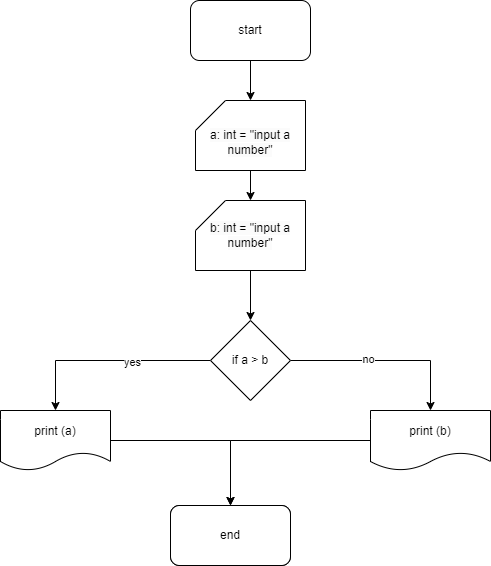

The diagram above was exported from draw.io. Its source (the exported page's mxGraphModel, read from the mxfile embedded in the PNG):
<mxGraphModel dx="880" dy="468" grid="1" gridSize="10" guides="1" tooltips="1" connect="1" arrows="1" fold="1" page="1" pageScale="1" pageWidth="827" pageHeight="1169" math="0" shadow="0">
  <root>
    <mxCell id="0" />
    <mxCell id="1" parent="0" />
    <mxCell id="XCX4IdlBrfI8GFuWpMxD-4" value="" style="edgeStyle=orthogonalEdgeStyle;rounded=0;orthogonalLoop=1;jettySize=auto;html=1;" edge="1" parent="1" source="XCX4IdlBrfI8GFuWpMxD-1" target="XCX4IdlBrfI8GFuWpMxD-3">
      <mxGeometry relative="1" as="geometry" />
    </mxCell>
    <mxCell id="XCX4IdlBrfI8GFuWpMxD-1" value="start" style="rounded=1;whiteSpace=wrap;html=1;" vertex="1" parent="1">
      <mxGeometry x="330" y="20" width="120" height="60" as="geometry" />
    </mxCell>
    <mxCell id="XCX4IdlBrfI8GFuWpMxD-6" value="" style="edgeStyle=orthogonalEdgeStyle;rounded=0;orthogonalLoop=1;jettySize=auto;html=1;" edge="1" parent="1" source="XCX4IdlBrfI8GFuWpMxD-3" target="XCX4IdlBrfI8GFuWpMxD-5">
      <mxGeometry relative="1" as="geometry" />
    </mxCell>
    <mxCell id="XCX4IdlBrfI8GFuWpMxD-3" value="&lt;br&gt;&lt;span style=&quot;color: rgb(0, 0, 0); font-family: Helvetica; font-size: 12px; font-style: normal; font-variant-ligatures: normal; font-variant-caps: normal; font-weight: 400; letter-spacing: normal; orphans: 2; text-align: center; text-indent: 0px; text-transform: none; widows: 2; word-spacing: 0px; -webkit-text-stroke-width: 0px; white-space: normal; background-color: rgb(251, 251, 251); text-decoration-thickness: initial; text-decoration-style: initial; text-decoration-color: initial; display: inline !important; float: none;&quot;&gt;a: int = &quot;input a number&quot;&lt;/span&gt;" style="shape=card;whiteSpace=wrap;html=1;" vertex="1" parent="1">
      <mxGeometry x="335" y="120" width="110" height="70" as="geometry" />
    </mxCell>
    <mxCell id="XCX4IdlBrfI8GFuWpMxD-9" value="" style="edgeStyle=orthogonalEdgeStyle;rounded=0;orthogonalLoop=1;jettySize=auto;html=1;" edge="1" parent="1" source="XCX4IdlBrfI8GFuWpMxD-5" target="XCX4IdlBrfI8GFuWpMxD-8">
      <mxGeometry relative="1" as="geometry" />
    </mxCell>
    <mxCell id="XCX4IdlBrfI8GFuWpMxD-5" value="&lt;br&gt;&lt;span style=&quot;color: rgb(0, 0, 0); font-family: Helvetica; font-size: 12px; font-style: normal; font-variant-ligatures: normal; font-variant-caps: normal; font-weight: 400; letter-spacing: normal; orphans: 2; text-align: center; text-indent: 0px; text-transform: none; widows: 2; word-spacing: 0px; -webkit-text-stroke-width: 0px; white-space: normal; background-color: rgb(251, 251, 251); text-decoration-thickness: initial; text-decoration-style: initial; text-decoration-color: initial; display: inline !important; float: none;&quot;&gt;b: int = &quot;input a number&quot;&lt;/span&gt;&lt;div&gt;&lt;br/&gt;&lt;/div&gt;" style="shape=card;whiteSpace=wrap;html=1;" vertex="1" parent="1">
      <mxGeometry x="335" y="220" width="110" height="70" as="geometry" />
    </mxCell>
    <mxCell id="XCX4IdlBrfI8GFuWpMxD-13" value="" style="edgeStyle=orthogonalEdgeStyle;rounded=0;orthogonalLoop=1;jettySize=auto;html=1;" edge="1" parent="1" source="XCX4IdlBrfI8GFuWpMxD-8" target="XCX4IdlBrfI8GFuWpMxD-12">
      <mxGeometry relative="1" as="geometry" />
    </mxCell>
    <mxCell id="XCX4IdlBrfI8GFuWpMxD-16" value="yes" style="edgeLabel;html=1;align=center;verticalAlign=middle;resizable=0;points=[];" vertex="1" connectable="0" parent="XCX4IdlBrfI8GFuWpMxD-13">
      <mxGeometry x="-0.2293" y="1" relative="1" as="geometry">
        <mxPoint as="offset" />
      </mxGeometry>
    </mxCell>
    <mxCell id="XCX4IdlBrfI8GFuWpMxD-15" value="" style="edgeStyle=orthogonalEdgeStyle;rounded=0;orthogonalLoop=1;jettySize=auto;html=1;" edge="1" parent="1" source="XCX4IdlBrfI8GFuWpMxD-8" target="XCX4IdlBrfI8GFuWpMxD-14">
      <mxGeometry relative="1" as="geometry" />
    </mxCell>
    <mxCell id="XCX4IdlBrfI8GFuWpMxD-17" value="no" style="edgeLabel;html=1;align=center;verticalAlign=middle;resizable=0;points=[];" vertex="1" connectable="0" parent="XCX4IdlBrfI8GFuWpMxD-15">
      <mxGeometry x="-0.1895" y="2" relative="1" as="geometry">
        <mxPoint as="offset" />
      </mxGeometry>
    </mxCell>
    <mxCell id="XCX4IdlBrfI8GFuWpMxD-8" value="if a &amp;gt; b" style="rhombus;whiteSpace=wrap;html=1;" vertex="1" parent="1">
      <mxGeometry x="350" y="340" width="80" height="80" as="geometry" />
    </mxCell>
    <mxCell id="XCX4IdlBrfI8GFuWpMxD-19" value="" style="edgeStyle=orthogonalEdgeStyle;rounded=0;orthogonalLoop=1;jettySize=auto;html=1;" edge="1" parent="1" source="XCX4IdlBrfI8GFuWpMxD-12" target="XCX4IdlBrfI8GFuWpMxD-18">
      <mxGeometry relative="1" as="geometry" />
    </mxCell>
    <mxCell id="XCX4IdlBrfI8GFuWpMxD-12" value="print (a)" style="shape=document;whiteSpace=wrap;html=1;boundedLbl=1;" vertex="1" parent="1">
      <mxGeometry x="140" y="430" width="110" height="60" as="geometry" />
    </mxCell>
    <mxCell id="XCX4IdlBrfI8GFuWpMxD-27" value="" style="edgeStyle=orthogonalEdgeStyle;rounded=0;orthogonalLoop=1;jettySize=auto;html=1;" edge="1" parent="1" source="XCX4IdlBrfI8GFuWpMxD-14" target="XCX4IdlBrfI8GFuWpMxD-26">
      <mxGeometry relative="1" as="geometry" />
    </mxCell>
    <mxCell id="XCX4IdlBrfI8GFuWpMxD-14" value="print (b)" style="shape=document;whiteSpace=wrap;html=1;boundedLbl=1;" vertex="1" parent="1">
      <mxGeometry x="510" y="430" width="120" height="60" as="geometry" />
    </mxCell>
    <mxCell id="XCX4IdlBrfI8GFuWpMxD-18" value="" style="rounded=1;whiteSpace=wrap;html=1;" vertex="1" parent="1">
      <mxGeometry x="310" y="525" width="120" height="60" as="geometry" />
    </mxCell>
    <mxCell id="XCX4IdlBrfI8GFuWpMxD-26" value="end" style="rounded=1;whiteSpace=wrap;html=1;" vertex="1" parent="1">
      <mxGeometry x="310" y="525" width="120" height="60" as="geometry" />
    </mxCell>
  </root>
</mxGraphModel>